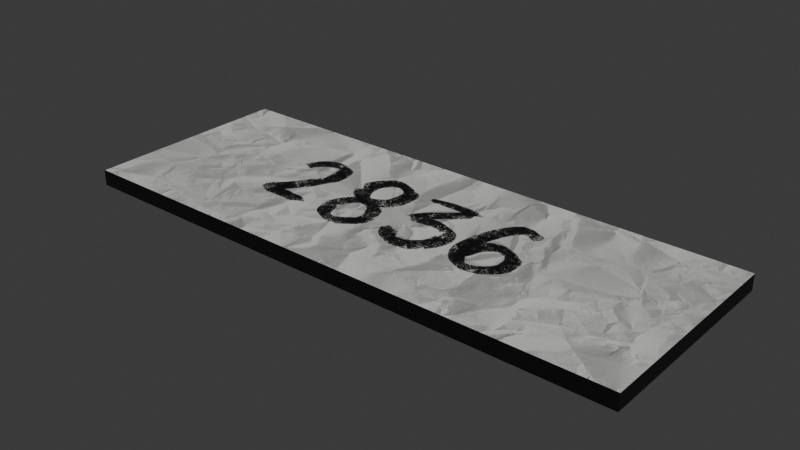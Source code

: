 # Source: cave_clues3.blend  (saved by Blender 4.3.32; exported with 4.5.12 LTS)
import bpy
from mathutils import Matrix  # noqa: F401  (used for matrix-valued properties, if any)

bpy.ops.wm.read_factory_settings(use_empty=True)
scene = bpy.context.scene
scene.name = 'Scene'

# ---- collections
col_collection = bpy.data.collections.new('Collection'); scene.collection.children.link(col_collection)

# ---- images (referenced by path relative to the original .blend; pixels are not part of the script)
import os
ASSET_DIR = os.environ.get("B2B_ASSET_DIR", "")  # directory of the original .blend (textures are referenced by path, not embedded)
HERE = os.path.dirname(os.path.abspath(__file__))  # packed textures are extracted next to this script under _unpacked/

def load_image(name, relpath, width, height, colorspace="sRGB"):
    """Load a texture the original file referenced (path relative to the .blend, or extracted next to this script)."""
    p = next((c for c in (os.path.join(HERE, relpath), os.path.join(ASSET_DIR, relpath)) if relpath and os.path.exists(c)), "")
    if p:
        img = bpy.data.images.load(p, check_existing=True)
        img.name = name
    else:  # same state as the original file: an image datablock whose file is absent (Cycles renders it pink)
        img = bpy.data.images.new(name, width, height)
        img.source = "FILE"
        img.filepath = "//" + (relpath or name)
    img.colorspace_settings.name = colorspace
    return img
img_untitled_artwork_12_png = load_image('Untitled_Artwork 12.png', '_unpacked/Untitled_Artwork_12.a0f8c8ad.png', 2388, 1668, 'sRGB')

# ---- materials (node trees are filled in below, after node groups)
mat_material_001 = bpy.data.materials.new('Material.001')
mat_material_001.preview_render_type = 'FLAT'

# ---- material node trees
mat_material_001.use_nodes = True; mat_material_001.node_tree.nodes.clear()
_N = mat_material_001.node_tree.nodes; _L = mat_material_001.node_tree.links
n0 = _N.new('ShaderNodeBsdfPrincipled'); n0.name = 'Principled BSDF'; n0.location = (10, 300)
n1 = _N.new('ShaderNodeOutputMaterial'); n1.name = 'Material Output'; n1.location = (300, 300)
n2 = _N.new('ShaderNodeTexImage'); n2.name = 'Image Texture'; n2.location = (-280, 280)
n2.image = img_untitled_artwork_12_png
_L.new(n0.outputs[0], n1.inputs[0])
_L.new(n2.outputs[0], n0.inputs[0])
n1.is_active_output = True

# ---- world
world_world = bpy.data.worlds.new('World'); scene.world = world_world
world_world.use_nodes = True; world_world.node_tree.nodes.clear()
_N = world_world.node_tree.nodes; _L = world_world.node_tree.links
n0 = _N.new('ShaderNodeOutputWorld'); n0.name = 'World Output'; n0.location = (300, 300)
n1 = _N.new('ShaderNodeBackground'); n1.name = 'Background'; n1.location = (10, 300)
n1.inputs[0].default_value = (0.05088, 0.05088, 0.05088, 1.0)
_L.new(n1.outputs[0], n0.inputs[0])
n0.is_active_output = True
world_world.color = (0.05088, 0.05088, 0.05088)
world_world.sun_shadow_jitter_overblur = 0.0

# ---- meshes
me_cube = bpy.data.meshes.new('Cube')
me_cube.from_pydata([(1.0, 1.0, 1.0), (1.0, 1.0, -1.0), (1.0, -1.0, 1.0), (1.0, -1.0, -1.0), (-1.0, 1.0, 1.0), (-1.0, 1.0, -1.0), (-1.0, -1.0, 1.0), (-1.0, -1.0, -1.0)], [], [(0, 4, 6, 2), (3, 2, 6, 7), (7, 6, 4, 5), (5, 1, 3, 7), (1, 0, 2, 3), (5, 4, 0, 1)])
_uv = me_cube.uv_layers.new(name='UVMap')
_uv.uv.foreach_set('vector', [0.2843, 0.6383, 0.2839, 0.3597, 0.8254, 0.3599, 0.8242, 0.641, 0.375, 0.75, 0.625, 0.75, 0.625, 1.0, 0.375, 1.0, 0.375, 0.0, 0.625, 0.0, 0.625, 0.25, 0.375, 0.25, 0.125, 0.5, 0.375, 0.5, 0.375, 0.75, 0.125, 0.75, 0.375, 0.5, 0.625, 0.5, 0.625, 0.75, 0.375, 0.75, 0.375, 0.25, 0.625, 0.25, 0.625, 0.5, 0.375, 0.5])
me_cube.materials.append(mat_material_001)
me_cube.use_mirror_vertex_groups = False
me_cube.update()

# ---- objects
ob_cube = bpy.data.objects.new('Cube', me_cube)

# ---- transforms, parenting, visibility, modifiers, constraints
ob_cube.location = (0.0, 0.0, 0.0)
ob_cube.rotation_euler = (0.0, -0.0, 1.566)
ob_cube.scale = (0.3751, 1.0, 0.02828)
ob_cube.lock_rotations_4d = False
ob_cube.empty_display_type = 'ARROWS'
ob_cube.lineart.crease_threshold = 0.0

# ---- collection membership
col_collection.objects.link(ob_cube)

# ---- scene / render settings (as saved in the file)
scene.frame_start = 1; scene.frame_end = 250; scene.frame_set(1)
scene.render.engine = 'BLENDER_EEVEE_NEXT'
bpy.context.view_layer.update()

# ---- added for rendering (the .blend has no active camera and no usable light): camera, sun
cam_auto = bpy.data.cameras.new('AutoCamera')
cam_auto.lens = 50.0
cam_auto.sensor_width = 36.0
cam_auto.clip_end = 1000.0
ob_auto_camera = bpy.data.objects.new('AutoCamera', cam_auto)
scene.collection.objects.link(ob_auto_camera)
ob_auto_camera.location = (1.98349, -2.38019, 1.58679)
ob_auto_camera.rotation_euler = (1.09748, -7.21219e-08, 0.694738)
scene.camera = ob_auto_camera
light_auto_sun = bpy.data.lights.new('AutoSun', 'SUN')
light_auto_sun.energy = 3.0
light_auto_sun.angle = 0.0523599
ob_auto_sun = bpy.data.objects.new('AutoSun', light_auto_sun)
scene.collection.objects.link(ob_auto_sun)
ob_auto_sun.rotation_euler = (0.872665, 0.174533, 0.523599)
bpy.context.view_layer.update()
